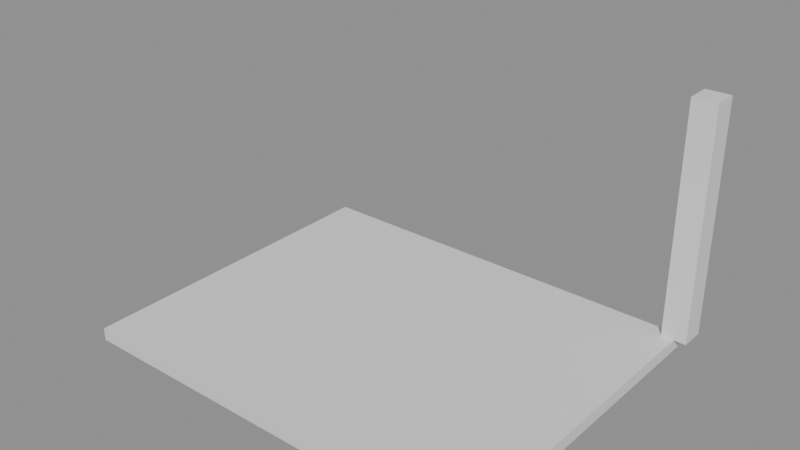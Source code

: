 # Source: e0275_after.blend  (saved by Blender 5.2.44; exported with 4.5.12 LTS)
import bpy
from mathutils import Matrix  # noqa: F401  (used for matrix-valued properties, if any)

bpy.ops.wm.read_factory_settings(use_empty=True)
scene = bpy.context.scene
scene.name = 'Scene'

# ---- materials (node trees are filled in below, after node groups)
mat_piso_madera = bpy.data.materials.new('Piso_Madera')
mat_hormigon = bpy.data.materials.new('Hormigon')

# ---- material node trees
mat_piso_madera.use_nodes = True; mat_piso_madera.node_tree.nodes.clear()
_N = mat_piso_madera.node_tree.nodes; _L = mat_piso_madera.node_tree.links
n0 = _N.new('ShaderNodeBsdfPrincipled'); n0.name = 'Principled BSDF'; n0.location = (-200, 100)
n0.inputs[3].default_value = 1.45
n0.inputs[10].default_value = 0.005
n1 = _N.new('ShaderNodeOutputMaterial'); n1.name = 'Material Output'; n1.location = (200, 100)
_L.new(n0.outputs[0], n1.inputs[0])
n1.is_active_output = True
mat_hormigon.use_nodes = True; mat_hormigon.node_tree.nodes.clear()
_N = mat_hormigon.node_tree.nodes; _L = mat_hormigon.node_tree.links
n0 = _N.new('ShaderNodeBsdfPrincipled'); n0.name = 'Principled BSDF'; n0.location = (-200, 100)
n0.inputs[3].default_value = 1.45
n0.inputs[10].default_value = 0.005
n1 = _N.new('ShaderNodeOutputMaterial'); n1.name = 'Material Output'; n1.location = (200, 100)
_L.new(n0.outputs[0], n1.inputs[0])
n1.is_active_output = True

# ---- meshes
me_losa_porche_mesh = bpy.data.meshes.new('Losa_Porche_mesh')
me_losa_porche_mesh.from_pydata([(0.0, 0.0, 0.0), (5.0, 0.0, 0.0), (5.0, 4.0, 0.0), (0.0, 4.0, 0.0), (0.0, 0.0, 0.15), (5.0, 0.0, 0.15), (5.0, 4.0, 0.15), (0.0, 4.0, 0.15)], [], [(0, 3, 2, 1), (4, 5, 6, 7), (3, 0, 4, 7), (2, 3, 7, 6), (0, 1, 5, 4), (1, 2, 6, 5)])
me_losa_porche_mesh.materials.append(mat_piso_madera)
me_losa_porche_mesh.update()
me_columna_esquina_cuerpo_mesh = bpy.data.meshes.new('Columna_Esquina_Cuerpo_mesh')
me_columna_esquina_cuerpo_mesh.from_pydata([(0.0, 0.0, 0.0), (0.3, 0.0, 0.0), (0.3, 0.3, 0.0), (0.0, 0.3, 0.0), (0.0, 0.0, 2.8), (0.3, 0.0, 2.8), (0.3, 0.3, 2.8), (0.0, 0.3, 2.8)], [], [(0, 1, 2, 3), (4, 5, 6, 7), (0, 1, 5, 4), (1, 2, 6, 5), (2, 3, 7, 6), (3, 0, 4, 7)])
me_columna_esquina_cuerpo_mesh.materials.append(mat_hormigon)
me_columna_esquina_cuerpo_mesh.update()

# ---- objects
ob_losa_porche_solido = bpy.data.objects.new('Losa_Porche_Solido', me_losa_porche_mesh)
ob_losa_porche = bpy.data.objects.new('Losa_Porche', None)
ob_columna_esquina = bpy.data.objects.new('Columna_Esquina', None)
ob_columna_esquina_cuerpo = bpy.data.objects.new('Columna_Esquina_Cuerpo', me_columna_esquina_cuerpo_mesh)

# ---- transforms, parenting, visibility, modifiers, constraints
ob_losa_porche_solido.parent = ob_losa_porche
ob_losa_porche_solido.location = (0.0, 0.0, 0.0)
ob_losa_porche.location = (0.0, 0.0, 0.0)
ob_losa_porche.empty_display_type = 'ARROWS'
ob_columna_esquina.location = (4.85, 3.85, 0.15)
ob_columna_esquina.empty_display_type = 'ARROWS'
ob_columna_esquina_cuerpo.parent = ob_columna_esquina
ob_columna_esquina_cuerpo.location = (0.0, 0.0, 0.0)

# ---- collection membership
scene.collection.objects.link(ob_losa_porche_solido)
scene.collection.objects.link(ob_losa_porche)
scene.collection.objects.link(ob_columna_esquina)
scene.collection.objects.link(ob_columna_esquina_cuerpo)

# ---- scene / render settings (as saved in the file)
scene.frame_start = 1; scene.frame_end = 250; scene.frame_set(1)
scene.render.engine = 'BLENDER_EEVEE_NEXT'
scene.render.bake_bias = 0.0
scene.render.bake_samples = 0
scene.render.compositor_device = 'GPU'
scene.eevee.use_volume_custom_range = False
scene.eevee.fast_gi_thickness_near = 0.1
scene.eevee.fast_gi_thickness_far = 0.0
scene.eevee.ray_tracing_options.screen_trace_thickness = 0.1
bpy.context.view_layer.update()

# ---- added for rendering (the .blend has no active camera and no usable light): camera, sun + grey world if the file has none
cam_auto = bpy.data.cameras.new('AutoCamera')
cam_auto.lens = 50.0
cam_auto.sensor_width = 36.0
cam_auto.clip_end = 1000.0
ob_auto_camera = bpy.data.objects.new('AutoCamera', cam_auto)
scene.collection.objects.link(ob_auto_camera)
ob_auto_camera.location = (9.27554, -5.96564, 6.83543)
ob_auto_camera.rotation_euler = (1.09748, -7.21219e-08, 0.694738)
scene.camera = ob_auto_camera
light_auto_sun = bpy.data.lights.new('AutoSun', 'SUN')
light_auto_sun.energy = 3.0
light_auto_sun.angle = 0.0523599
ob_auto_sun = bpy.data.objects.new('AutoSun', light_auto_sun)
scene.collection.objects.link(ob_auto_sun)
ob_auto_sun.rotation_euler = (0.872665, 0.174533, 0.523599)
if scene.world is None:
    world_auto = bpy.data.worlds.new('AutoWorld')
    world_auto.color = (0.3, 0.3, 0.3)
    scene.world = world_auto
bpy.context.view_layer.update()
